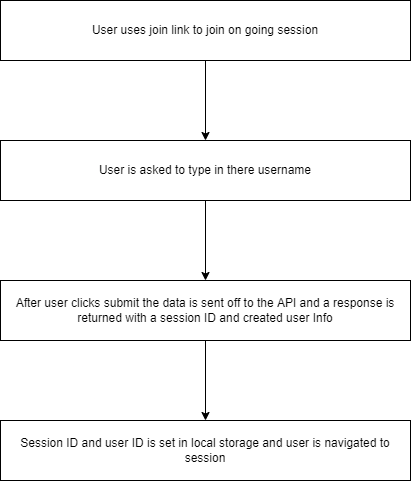

The diagram above was exported from draw.io. Its source (the exported page's mxGraphModel, read from the mxfile embedded in the PNG):
<mxGraphModel dx="1662" dy="758" grid="1" gridSize="10" guides="1" tooltips="1" connect="1" arrows="1" fold="1" page="1" pageScale="1" pageWidth="850" pageHeight="1100" math="0" shadow="0">
  <root>
    <mxCell id="0" />
    <mxCell id="1" parent="0" />
    <mxCell id="3CzyrmqFMjCg36bmFQ_c-3" value="" style="edgeStyle=orthogonalEdgeStyle;rounded=0;orthogonalLoop=1;jettySize=auto;html=1;" edge="1" parent="1" source="3CzyrmqFMjCg36bmFQ_c-1" target="3CzyrmqFMjCg36bmFQ_c-2">
      <mxGeometry relative="1" as="geometry" />
    </mxCell>
    <mxCell id="3CzyrmqFMjCg36bmFQ_c-1" value="User uses join link to join on going session" style="rounded=0;whiteSpace=wrap;html=1;" vertex="1" parent="1">
      <mxGeometry x="10" y="50" width="410" height="60" as="geometry" />
    </mxCell>
    <mxCell id="3CzyrmqFMjCg36bmFQ_c-5" value="" style="edgeStyle=orthogonalEdgeStyle;rounded=0;orthogonalLoop=1;jettySize=auto;html=1;" edge="1" parent="1" source="3CzyrmqFMjCg36bmFQ_c-2" target="3CzyrmqFMjCg36bmFQ_c-4">
      <mxGeometry relative="1" as="geometry" />
    </mxCell>
    <mxCell id="3CzyrmqFMjCg36bmFQ_c-2" value="User is asked to type in there username&lt;br&gt;" style="rounded=0;whiteSpace=wrap;html=1;" vertex="1" parent="1">
      <mxGeometry x="10" y="190" width="410" height="60" as="geometry" />
    </mxCell>
    <mxCell id="3CzyrmqFMjCg36bmFQ_c-7" value="" style="edgeStyle=orthogonalEdgeStyle;rounded=0;orthogonalLoop=1;jettySize=auto;html=1;" edge="1" parent="1" source="3CzyrmqFMjCg36bmFQ_c-4" target="3CzyrmqFMjCg36bmFQ_c-6">
      <mxGeometry relative="1" as="geometry" />
    </mxCell>
    <mxCell id="3CzyrmqFMjCg36bmFQ_c-4" value="After user clicks submit the data is sent off to the API and a response is returned with a session ID and created user Info" style="rounded=0;whiteSpace=wrap;html=1;" vertex="1" parent="1">
      <mxGeometry x="10" y="330" width="410" height="60" as="geometry" />
    </mxCell>
    <mxCell id="3CzyrmqFMjCg36bmFQ_c-6" value="Session ID and user ID is set in local storage and user is navigated to session" style="rounded=0;whiteSpace=wrap;html=1;" vertex="1" parent="1">
      <mxGeometry x="10" y="470" width="410" height="60" as="geometry" />
    </mxCell>
  </root>
</mxGraphModel>